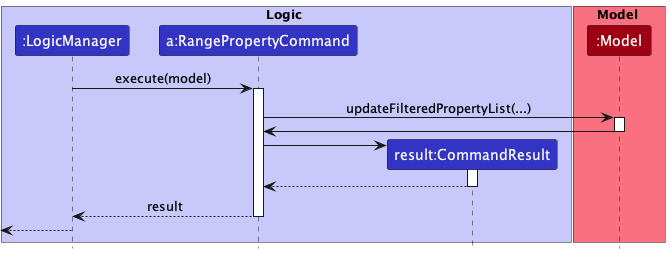

The diagram above was rendered by PlantUML. Its source (embedded in the PNG):
@startuml
!include style.puml

box Logic LOGIC_COLOR_T1
participant ":LogicManager" as LogicManager LOGIC_COLOR
participant "a:RangePropertyCommand" as RangePropertyCommand LOGIC_COLOR
participant "result:CommandResult" as CommandResult LOGIC_COLOR
end box

box Model MODEL_COLOR_T1
participant ":Model" as Model MODEL_COLOR
end box

LogicManager -> RangePropertyCommand : execute(model)
activate RangePropertyCommand

RangePropertyCommand -> Model : updateFilteredPropertyList(...)
activate Model

Model -> RangePropertyCommand
deactivate Model

create CommandResult
RangePropertyCommand -> CommandResult
activate CommandResult

CommandResult --> RangePropertyCommand
deactivate CommandResult

RangePropertyCommand --> LogicManager : result
deactivate RangePropertyCommand

[<--LogicManager
deactivate LogicManager

@enduml